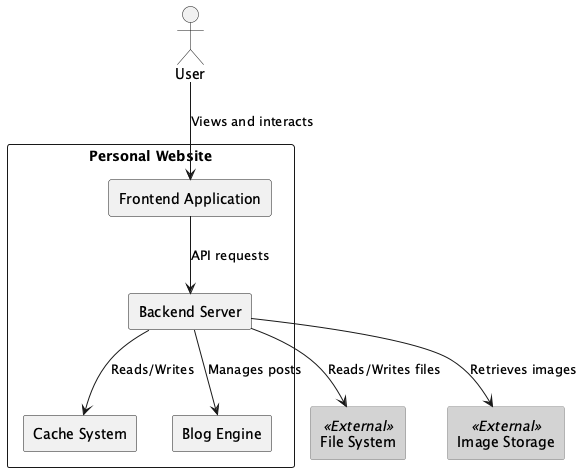

The diagram above was rendered by PlantUML. Its source (embedded in the PNG):
@startuml Personal Website Context Diagram

!define RECTANGLE class

skinparam rectangle {
    BackgroundColor<<External>> LightGray
    BorderColor<<External>> Gray
}

actor "User" as user
rectangle "Personal Website" as website {
    rectangle "Frontend Application" as frontend
    rectangle "Backend Server" as backend
    rectangle "Cache System" as cache
    rectangle "Blog Engine" as blog
}

rectangle "File System" as fs <<External>>
rectangle "Image Storage" as storage <<External>>

user --> frontend : Views and interacts
frontend --> backend : API requests
backend --> cache : Reads/Writes
backend --> blog : Manages posts
backend --> fs : Reads/Writes files
backend --> storage : Retrieves images

@enduml